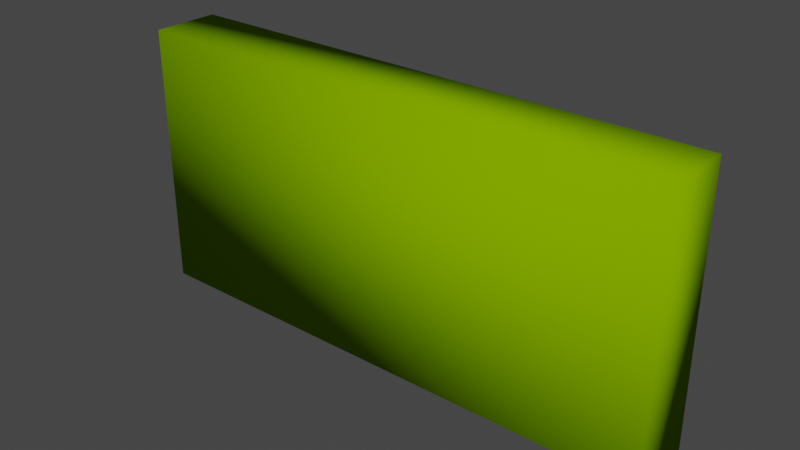 # Source: Koynnoso.blend  (saved by Blender 4.0.36; exported with 4.5.12 LTS)
import bpy
from mathutils import Matrix  # noqa: F401  (used for matrix-valued properties, if any)

bpy.ops.wm.read_factory_settings(use_empty=True)
scene = bpy.context.scene
scene.name = 'Scene'

# ---- collections
col_collection = bpy.data.collections.new('Collection'); scene.collection.children.link(col_collection)

# ---- materials (node trees are filled in below, after node groups)
mat_surface_style_123 = bpy.data.materials.new('surface-style-123')
mat_surface_style_123.use_transparent_shadow = False
mat_surface_style_123.diffuse_color = (0.1961, 0.3922, 0.0, 1.0)
mat_surface_style_123.roughness = 1.0

# ---- material node trees
mat_surface_style_123.use_nodes = True; mat_surface_style_123.node_tree.nodes.clear()
_N = mat_surface_style_123.node_tree.nodes; _L = mat_surface_style_123.node_tree.links
n0 = _N.new('ShaderNodeBsdfPrincipled'); n0.name = 'Principled BSDF'; n0.location = (0, 300)
n0.inputs[0].default_value = (0.1961, 0.3922, 0.0, 1.0)
n0.inputs[2].default_value = 1.0
n0.inputs[3].default_value = 1.45
n0.inputs[13].default_value = 0.0
n1 = _N.new('ShaderNodeOutputMaterial'); n1.name = 'Material Output'; n1.location = (280, 300)
_L.new(n0.outputs[0], n1.inputs[0])
n1.is_active_output = True

# ---- world
world_world = bpy.data.worlds.new('World'); scene.world = world_world
world_world.use_nodes = True; world_world.node_tree.nodes.clear()
_N = world_world.node_tree.nodes; _L = world_world.node_tree.links
n0 = _N.new('ShaderNodeOutputWorld'); n0.name = 'World Output'; n0.location = (300, 300)
n1 = _N.new('ShaderNodeBackground'); n1.name = 'Background'; n1.location = (10, 300)
n1.inputs[0].default_value = (0.05088, 0.05088, 0.05088, 1.0)
_L.new(n1.outputs[0], n0.inputs[0])
n0.is_active_output = True
world_world.color = (0.05088, 0.05088, 0.05088)
world_world.use_sun_shadow = False
world_world.sun_shadow_jitter_overblur = 0.0

# ---- meshes
me_koynnoso = bpy.data.meshes.new('Koynnoso')
me_koynnoso.from_pydata([(-4.0, 0.5, 1.96), (-4.0, 0.5, 0.0), (3.775e-08, 0.5, 1.96), (3.775e-08, 0.5, 0.0), (0.0, 0.0, 0.0), (-4.0, 3.02e-07, 0.0), (-1.88e-17, 1.419e-24, 1.96), (-4.0, 3.02e-07, 1.96)], [], [(0, 2, 3), (0, 3, 1), (5, 1, 3), (5, 3, 4), (4, 3, 2), (4, 2, 6), (7, 0, 1), (5, 7, 1), (4, 7, 5), (4, 6, 7), (0, 7, 6), (0, 6, 2)])
me_koynnoso.polygons.foreach_set('use_smooth', [True] * 12)
me_koynnoso.materials.append(mat_surface_style_123)
me_koynnoso.update()

# ---- objects
ob_koynnoso = bpy.data.objects.new('Koynnoso', me_koynnoso)

# ---- transforms, parenting, visibility, modifiers, constraints
ob_koynnoso.location = (0.0, 0.0, 0.0)

# ---- collection membership
col_collection.objects.link(ob_koynnoso)

# ---- scene / render settings (as saved in the file)
scene.frame_start = 1; scene.frame_end = 250; scene.frame_set(1)
scene.render.engine = 'BLENDER_EEVEE_NEXT'
scene.render.image_settings.color_mode = 'RGB'
scene.cycles.sampling_pattern = 'TABULATED_SOBOL'
scene.view_settings.view_transform = 'Filmic'
bpy.context.view_layer.update()

# ---- added for rendering (the .blend has no active camera and no usable light): camera, sun
cam_auto = bpy.data.cameras.new('AutoCamera')
cam_auto.lens = 50.0
cam_auto.sensor_width = 36.0
cam_auto.clip_end = 1000.0
ob_auto_camera = bpy.data.objects.new('AutoCamera', cam_auto)
scene.collection.objects.link(ob_auto_camera)
ob_auto_camera.location = (2.14719, -4.72663, 4.29776)
ob_auto_camera.rotation_euler = (1.09748, -7.21219e-08, 0.694738)
scene.camera = ob_auto_camera
light_auto_sun = bpy.data.lights.new('AutoSun', 'SUN')
light_auto_sun.energy = 3.0
light_auto_sun.angle = 0.0523599
ob_auto_sun = bpy.data.objects.new('AutoSun', light_auto_sun)
scene.collection.objects.link(ob_auto_sun)
ob_auto_sun.rotation_euler = (0.872665, 0.174533, 0.523599)
bpy.context.view_layer.update()
